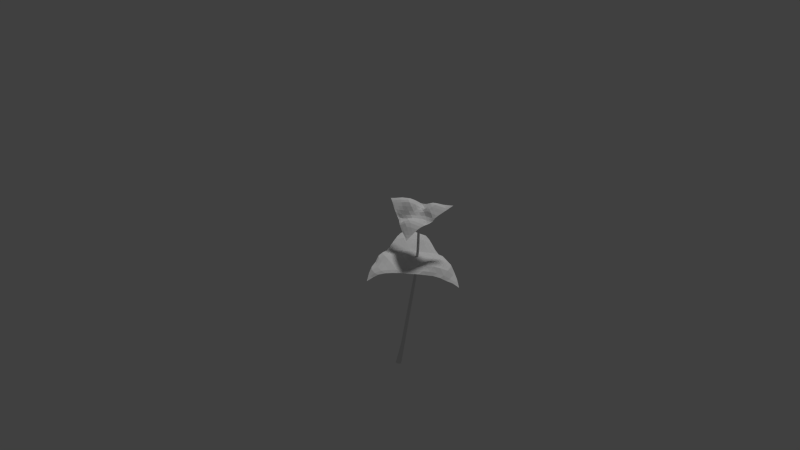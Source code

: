 # Source: vineta_plant.blend  (saved by Blender 2.76.0; exported with 4.5.12 LTS)
import bpy
from mathutils import Matrix  # noqa: F401  (used for matrix-valued properties, if any)

bpy.ops.wm.read_factory_settings(use_empty=True)
scene = bpy.context.scene
scene.name = 'Scene'

# ---- collections
col_collection_1 = bpy.data.collections.new('Collection 1'); scene.collection.children.link(col_collection_1)

# ---- materials (node trees are filled in below, after node groups)
mat_trillium_ovatum = bpy.data.materials.new('trillium_ovatum')
mat_trillium_ovatum.alpha_threshold = 0.0
mat_trillium_ovatum.roughness = 0.5

# ---- material node trees

# ---- world
world_world = bpy.data.worlds.new('World'); scene.world = world_world
world_world.color = (0.05088, 0.05088, 0.05088)
world_world.use_sun_shadow = False
world_world.sun_shadow_jitter_overblur = 0.0
world_world.cycles.sampling_method = 'MANUAL'
world_world.cycles.sample_map_resolution = 256

# ---- cameras
cam_camera = bpy.data.cameras.new('Camera')
cam_camera.clip_end = 100.0
cam_camera.lens = 35.0
cam_camera.sensor_width = 32.0
cam_camera.sensor_height = 18.0
cam_camera.ortho_scale = 19.4
cam_camera.display_size = 2.0
cam_camera.dof.focus_distance = 0.0

# ---- lights
light_hemi = bpy.data.lights.new('Hemi', 'SUN')
light_hemi.transmission_factor = 0.0
light_hemi.angle = 0.1993
light_hemi.energy = 1.0
light_hemi.shadow_buffer_clip_start = 0.5
light_hemi.shadow_soft_size = 0.1
light_hemi.shadow_cascade_max_distance = 1000.0
light_hemi.cycles.use_multiple_importance_sampling = False

# ---- meshes
me_tallo = bpy.data.meshes.new('tallo')
me_tallo.from_pydata([(0.08712, 1.097, 2.37), (0.6386, 1.735, 8.449), (0.5782, 0.965, 2.37), (1.098, 1.614, 8.456), (0.9377, 0.6055, 2.37), (1.436, 1.279, 8.46), (1.069, 0.1144, 2.37), (1.561, 0.8202, 8.459), (0.9377, -0.3766, 2.37), (1.441, 0.3601, 8.455), (0.5782, -0.7361, 2.37), (1.106, 0.02222, 8.448), (0.08712, -0.8677, 2.37), (0.6481, -0.1029, 8.44), (-0.4039, -0.7361, 2.37), (0.1884, 0.0183, 8.434), (-0.7634, -0.3766, 2.37), (-0.1494, 0.3533, 8.43), (-0.895, 0.1144, 2.37), (-0.2747, 0.8123, 8.43), (-0.7634, 0.6055, 2.37), (-0.1541, 1.272, 8.434), (-0.4039, 0.965, 2.37), (0.1802, 1.61, 8.441), (1.148, 2.122, 16.42), (1.572, 2.026, 16.48), (1.893, 1.729, 16.52), (2.026, 1.311, 16.52), (1.935, 0.8833, 16.48), (1.645, 0.5611, 16.42), (1.233, 0.4305, 16.35), (0.8092, 0.5265, 16.29), (0.488, 0.8233, 16.25), (0.355, 1.241, 16.26), (0.4458, 1.669, 16.29), (0.7362, 1.991, 16.35), (1.092, 1.76, 23.29), (1.455, 1.685, 23.38), (1.738, 1.434, 23.42), (1.863, 1.074, 23.42), (1.799, 0.7027, 23.37), (1.561, 0.4185, 23.28), (1.214, 0.2978, 23.19), (0.8501, 0.373, 23.1), (0.5678, 0.6239, 23.06), (0.4421, 0.9833, 23.06), (0.5069, 1.355, 23.11), (0.7448, 1.639, 23.19), (-0.2496, 1.007, 29.42), (0.08607, 0.943, 29.53), (0.3541, 0.7122, 29.59), (0.4827, 0.3766, 29.59), (0.4374, 0.02613, 29.53), (0.2303, -0.2453, 29.42), (-0.08315, -0.365, 29.29), (-0.4189, -0.3008, 29.18), (-0.6869, -0.07002, 29.12), (-0.8155, 0.2656, 29.12), (-0.7702, 0.616, 29.18), (-0.5631, 0.8875, 29.29), (-2.538, -0.537, 35.09), (-2.228, -0.6037, 35.15), (-1.988, -0.8198, 35.18), (-1.884, -1.127, 35.18), (-1.943, -1.444, 35.15), (-2.15, -1.685, 35.08), (-2.449, -1.785, 35.01), (-2.76, -1.719, 34.95), (-2.999, -1.503, 34.91), (-3.103, -1.195, 34.92), (-3.044, -0.8784, 34.95), (-2.837, -0.6375, 35.02), (-5.833, -3.505, 39.36), (-5.582, -3.658, 39.41), (-5.424, -3.916, 39.41), (-5.401, -4.21, 39.35), (-5.519, -4.462, 39.25), (-5.747, -4.603, 39.14), (-6.022, -4.596, 39.05), (-6.273, -4.443, 38.99), (-6.431, -4.185, 38.99), (-6.454, -3.891, 39.05), (-6.336, -3.64, 39.15), (-6.109, -3.499, 39.26), (-0.8434, 1.167, -2.931), (-0.09931, 0.9676, -2.931), (0.4454, 0.4229, -2.931), (0.6447, -0.3212, -2.931), (0.4454, -1.065, -2.931), (-0.09931, -1.61, -2.931), (-0.8434, -1.809, -2.931), (-1.587, -1.61, -2.931), (-2.132, -1.065, -2.931), (-2.331, -0.3212, -2.931), (-2.132, 0.4229, -2.931), (-1.587, 0.9676, -2.931)], [], [(0, 1, 3, 2), (2, 3, 5, 4), (4, 5, 7, 6), (6, 7, 9, 8), (8, 9, 11, 10), (10, 11, 13, 12), (12, 13, 15, 14), (14, 15, 17, 16), (16, 17, 19, 18), (18, 19, 21, 20), (17, 15, 31, 32), (22, 23, 1, 0), (20, 21, 23, 22), (20, 22, 95, 94), (33, 32, 44, 45), (21, 19, 33, 34), (7, 5, 26, 27), (1, 23, 35, 24), (11, 9, 28, 29), (15, 13, 30, 31), (19, 17, 32, 33), (5, 3, 25, 26), (23, 21, 34, 35), (9, 7, 27, 28), (3, 1, 24, 25), (13, 11, 29, 30), (42, 41, 53, 54), (28, 27, 39, 40), (34, 33, 45, 46), (29, 28, 40, 41), (35, 34, 46, 47), (30, 29, 41, 42), (25, 24, 36, 37), (24, 35, 47, 36), (31, 30, 42, 43), (26, 25, 37, 38), (32, 31, 43, 44), (27, 26, 38, 39), (57, 56, 68, 69), (37, 36, 48, 49), (36, 47, 59, 48), (43, 42, 54, 55), (38, 37, 49, 50), (44, 43, 55, 56), (39, 38, 50, 51), (45, 44, 56, 57), (40, 39, 51, 52), (46, 45, 57, 58), (41, 40, 52, 53), (47, 46, 58, 59), (71, 70, 82, 83), (52, 51, 63, 64), (58, 57, 69, 70), (53, 52, 64, 65), (59, 58, 70, 71), (54, 53, 65, 66), (49, 48, 60, 61), (48, 59, 71, 60), (55, 54, 66, 67), (50, 49, 61, 62), (56, 55, 67, 68), (51, 50, 62, 63), (73, 72, 83, 82, 81, 80, 79, 78, 77, 76, 75, 74), (66, 65, 77, 78), (61, 60, 72, 73), (60, 71, 83, 72), (67, 66, 78, 79), (62, 61, 73, 74), (68, 67, 79, 80), (63, 62, 74, 75), (69, 68, 80, 81), (64, 63, 75, 76), (70, 69, 81, 82), (65, 64, 76, 77), (84, 85, 86, 87, 88, 89, 90, 91, 92, 93, 94, 95), (6, 8, 88, 87), (0, 2, 85, 84), (10, 12, 90, 89), (14, 16, 92, 91), (18, 20, 94, 93), (4, 6, 87, 86), (22, 0, 84, 95), (8, 10, 89, 88), (12, 14, 91, 90), (16, 18, 93, 92), (2, 4, 86, 85)])
_uv = me_tallo.uv_layers.new(name='UVMap')
_uv.uv.foreach_set('vector', [0.1847, 0.1463, 0.3187, 0.1379, 0.3204, 0.1458, 0.188, 0.1561, 0.188, 0.1561, 0.3204, 0.1458, 0.3207, 0.1539, 0.189, 0.166, 0.1852, 0.04736, 0.3208, 0.05737, 0.3193, 0.0657, 0.1833, 0.05722, 0.1833, 0.05722, 0.3193, 0.0657, 0.3168, 0.07396, 0.1803, 0.06695, 0.1803, 0.06695, 0.3168, 0.07396, 0.3139, 0.08217, 0.1768, 0.07664, 0.1768, 0.07664, 0.3139, 0.08217, 0.3112, 0.09032, 0.1734, 0.08638, 0.1734, 0.08638, 0.3112, 0.09032, 0.3093, 0.09843, 0.1711, 0.09623, 0.1711, 0.09623, 0.3093, 0.09843, 0.3091, 0.1065, 0.1711, 0.1063, 0.1711, 0.1063, 0.3091, 0.1065, 0.3107, 0.1144, 0.1728, 0.1164, 0.1728, 0.1164, 0.3107, 0.1144, 0.3132, 0.1222, 0.1763, 0.1264, 0.3091, 0.1065, 0.3093, 0.09843, 0.45, 0.09382, 0.4478, 0.1011, 0.1806, 0.1364, 0.3161, 0.13, 0.3187, 0.1379, 0.1847, 0.1463, 0.1763, 0.1264, 0.3132, 0.1222, 0.3161, 0.13, 0.1806, 0.1364, 0.1763, 0.1264, 0.1806, 0.1364, 0.03708, 0.1384, 0.03284, 0.1299, 0.4479, 0.1085, 0.4478, 0.1011, 0.5794, 0.09871, 0.5784, 0.1068, 0.3132, 0.1222, 0.3107, 0.1144, 0.4479, 0.1085, 0.4499, 0.1157, 0.3193, 0.0657, 0.3208, 0.05737, 0.4631, 0.05632, 0.4628, 0.06397, 0.3187, 0.1379, 0.3161, 0.13, 0.4529, 0.1228, 0.4561, 0.13, 0.3139, 0.08217, 0.3168, 0.07396, 0.4605, 0.07153, 0.4573, 0.07903, 0.3093, 0.09843, 0.3112, 0.09032, 0.4535, 0.08646, 0.45, 0.09382, 0.3107, 0.1144, 0.3091, 0.1065, 0.4478, 0.1011, 0.4479, 0.1085, 0.3207, 0.1539, 0.3204, 0.1458, 0.4588, 0.1373, 0.4602, 0.1448, 0.3161, 0.13, 0.3132, 0.1222, 0.4499, 0.1157, 0.4529, 0.1228, 0.3168, 0.07396, 0.3193, 0.0657, 0.4628, 0.06397, 0.4605, 0.07153, 0.3204, 0.1458, 0.3187, 0.1379, 0.4561, 0.13, 0.4588, 0.1373, 0.3112, 0.09032, 0.3139, 0.08217, 0.4573, 0.07903, 0.4535, 0.08646, 0.585, 0.08276, 0.5879, 0.0749, 0.7167, 0.07229, 0.7165, 0.08084, 0.4605, 0.07153, 0.4628, 0.06397, 0.5915, 0.05925, 0.5901, 0.06706, 0.4499, 0.1157, 0.4479, 0.1085, 0.5784, 0.1068, 0.5796, 0.115, 0.4573, 0.07903, 0.4605, 0.07153, 0.5901, 0.06706, 0.5879, 0.0749, 0.4529, 0.1228, 0.4499, 0.1157, 0.5796, 0.115, 0.5818, 0.123, 0.4535, 0.08646, 0.4573, 0.07903, 0.5879, 0.0749, 0.585, 0.08276, 0.4588, 0.1373, 0.4561, 0.13, 0.5844, 0.131, 0.5868, 0.139, 0.4561, 0.13, 0.4529, 0.1228, 0.5818, 0.123, 0.5844, 0.131, 0.45, 0.09382, 0.4535, 0.08646, 0.585, 0.08276, 0.5819, 0.09065, 0.4602, 0.1448, 0.4588, 0.1373, 0.5868, 0.139, 0.5884, 0.147, 0.4478, 0.1011, 0.45, 0.09382, 0.5819, 0.09065, 0.5794, 0.09871, 0.4628, 0.06397, 0.4631, 0.05632, 0.5907, 0.05137, 0.5915, 0.05925, 0.7124, 0.1075, 0.7139, 0.09852, 0.8556, 0.09825, 0.8507, 0.1075, 0.5868, 0.139, 0.5844, 0.131, 0.7124, 0.1334, 0.7132, 0.1418, 0.5844, 0.131, 0.5818, 0.123, 0.7117, 0.1249, 0.7124, 0.1334, 0.5819, 0.09065, 0.585, 0.08276, 0.7165, 0.08084, 0.7155, 0.08959, 0.5884, 0.147, 0.5868, 0.139, 0.7132, 0.1418, 0.7148, 0.1502, 0.5794, 0.09871, 0.5819, 0.09065, 0.7155, 0.08959, 0.7139, 0.09852, 0.5915, 0.05925, 0.5907, 0.05137, 0.7155, 0.04754, 0.7165, 0.0557, 0.5784, 0.1068, 0.5794, 0.09871, 0.7139, 0.09852, 0.7124, 0.1075, 0.5901, 0.06706, 0.5915, 0.05925, 0.7165, 0.0557, 0.7166, 0.06392, 0.5796, 0.115, 0.5784, 0.1068, 0.7124, 0.1075, 0.7116, 0.1163, 0.5879, 0.0749, 0.5901, 0.06706, 0.7166, 0.06392, 0.7167, 0.07229, 0.5818, 0.123, 0.5796, 0.115, 0.7116, 0.1163, 0.7117, 0.1249, 0.835, 0.1259, 0.8426, 0.1167, 0.9507, 0.1127, 0.9495, 0.1213, 0.7166, 0.06392, 0.7165, 0.0557, 0.83, 0.05211, 0.8356, 0.06128, 0.7116, 0.1163, 0.7124, 0.1075, 0.8507, 0.1075, 0.8426, 0.1167, 0.7167, 0.07229, 0.7166, 0.06392, 0.8356, 0.06128, 0.8431, 0.07048, 0.7117, 0.1249, 0.7116, 0.1163, 0.8426, 0.1167, 0.835, 0.1259, 0.7165, 0.08084, 0.7167, 0.07229, 0.8431, 0.07048, 0.85, 0.07964, 0.7132, 0.1418, 0.7124, 0.1334, 0.8309, 0.1351, 0.8297, 0.1442, 0.7124, 0.1334, 0.7117, 0.1249, 0.835, 0.1259, 0.8309, 0.1351, 0.7155, 0.08959, 0.7165, 0.08084, 0.85, 0.07964, 0.8545, 0.08885, 0.7148, 0.1502, 0.7132, 0.1418, 0.8297, 0.1442, 0.8322, 0.1534, 0.7139, 0.09852, 0.7155, 0.08959, 0.8545, 0.08885, 0.8556, 0.09825, 0.7165, 0.0557, 0.7155, 0.04754, 0.828, 0.04307, 0.83, 0.05211, 0.887, 0.1404, 0.9094, 0.1293, 0.9224, 0.1099, 0.9226, 0.08765, 0.91, 0.06834, 0.8878, 0.05719, 0.8621, 0.05719, 0.8397, 0.06833, 0.8267, 0.08764, 0.8265, 0.1099, 0.8392, 0.1293, 0.8613, 0.1404, 0.85, 0.07964, 0.8431, 0.07048, 0.9498, 0.07511, 0.9528, 0.08299, 0.8297, 0.1442, 0.8309, 0.1351, 0.9494, 0.1308, 0.9503, 0.1408, 0.8309, 0.1351, 0.835, 0.1259, 0.9495, 0.1213, 0.9494, 0.1308, 0.8545, 0.08885, 0.85, 0.07964, 0.9528, 0.08299, 0.9537, 0.09051, 0.8322, 0.1534, 0.8297, 0.1442, 0.9503, 0.1408, 0.9544, 0.1509, 0.8556, 0.09825, 0.8545, 0.08885, 0.9537, 0.09051, 0.9541, 0.0978, 0.83, 0.05211, 0.828, 0.04307, 0.9402, 0.04756, 0.9418, 0.05722, 0.8507, 0.1075, 0.8556, 0.09825, 0.9541, 0.0978, 0.9524, 0.105, 0.8356, 0.06128, 0.83, 0.05211, 0.9418, 0.05722, 0.9456, 0.06651, 0.8426, 0.1167, 0.8507, 0.1075, 0.9524, 0.105, 0.9507, 0.1127, 0.8431, 0.07048, 0.8356, 0.06128, 0.9456, 0.06651, 0.9498, 0.07511, 0.1328, 0.07152, 0.1471, 0.09635, 0.1471, 0.125, 0.1328, 0.1498, 0.108, 0.1642, 0.07932, 0.1642, 0.05449, 0.1498, 0.04016, 0.125, 0.04016, 0.09635, 0.05449, 0.07152, 0.07932, 0.05719, 0.108, 0.05719, 0.1833, 0.05722, 0.1803, 0.06695, 0.0392, 0.07754, 0.04225, 0.06865, 0.1847, 0.1463, 0.188, 0.1561, 0.04542, 0.1556, 0.04157, 0.1469, 0.1768, 0.07664, 0.1734, 0.08638, 0.03196, 0.09502, 0.03555, 0.08632, 0.1711, 0.09623, 0.1711, 0.1063, 0.02821, 0.1126, 0.02929, 0.1038, 0.1728, 0.1164, 0.1763, 0.1264, 0.03284, 0.1299, 0.02969, 0.1213, 0.1852, 0.04736, 0.1833, 0.05722, 0.04225, 0.06865, 0.04384, 0.05967, 0.1806, 0.1364, 0.1847, 0.1463, 0.04157, 0.1469, 0.03708, 0.1384, 0.1803, 0.06695, 0.1768, 0.07664, 0.03555, 0.08632, 0.0392, 0.07754, 0.1734, 0.08638, 0.1711, 0.09623, 0.02929, 0.1038, 0.03196, 0.09502, 0.1711, 0.1063, 0.1728, 0.1164, 0.02969, 0.1213, 0.02821, 0.1126, 0.188, 0.1561, 0.189, 0.166, 0.04791, 0.1644, 0.04542, 0.1556])
me_tallo.materials.append(mat_trillium_ovatum)
me_tallo.use_remesh_preserve_volume = False
me_tallo.use_remesh_preserve_attributes = False
me_tallo.use_mirror_vertex_groups = False
me_tallo.update()
me_flor = bpy.data.meshes.new('flor')
me_flor.from_pydata([(1.173, 4.28, -0.1962), (-5.36, -1.924, -0.1763), (3.04, -2.545, -0.241), (-1.126, -2.222, -0.3954), (-1.997, 1.043, -0.2844), (2.098, 0.7584, -0.239), (1.302, -2.476, 0.01986), (-0.1301, 2.77, 0.101), (1.564, 2.696, -0.1163), (-3.523, -2.017, 0.1327), (-3.902, -0.6194, 0.2408), (2.626, -1.143, 0.06739), (0.5739, -0.7035, 0.217), (-0.01666, 1.29, 0.3205), (-1.75, -0.6676, 0.4991), (2.428, -2.485, -0.1669), (0.7291, 3.738, -0.1464), (1.294, 3.696, -0.1907), (-4.702, -1.931, -0.05746), (-4.829, -1.469, -0.05105), (2.852, -2.04, -0.1356), (-0.3032, -1.707, -0.1917), (-1.088, 1.169, -0.3721), (-2.029, 0.3311, 0.477), (0.1121, -2.389, -0.07497), (-1.065, 1.904, -0.1195), (1.828, 1.701, -0.1006), (-2.304, -2.156, 0.1202), (-2.927, 0.1705, 0.3625), (2.371, -0.1768, 0.08353), (1.526, 0.1833, 0.0147), (1.24, 1.126, -0.1064), (-1.482, -1.632, -0.07773), (1.005, 1.945, 0.254), (0.7691, 2.907, 0.1791), (-0.1431, 1.979, 0.4409), (2.063, -1.86, 0.1439), (1.779, -0.8031, 0.3706), (0.8696, -1.737, 0.4417), (-0.5962, -0.6852, -0.04982), (0.2815, 0.338, -0.1171), (-0.8862, 0.3275, 0.08665), (-2.672, -1.543, 0.3448), (-2.946, -0.564, 0.5554), (-3.904, -1.375, 0.2829), (2.871, -2.515, -0.2264), (1.055, 4.13, -0.1789), (1.199, 4.116, -0.1959), (-5.177, -1.918, -0.1419), (-5.208, -1.803, -0.142), (2.98, -2.408, -0.2113), (-0.7472, -2.064, -0.3003), (-1.612, 1.152, -0.3817), (-2.086, 0.7334, 0.0244), (-0.5021, -2.315, -0.258), (-1.532, 1.477, -0.3252), (1.96, 1.228, -0.2906), (-1.707, -2.203, -0.1434), (-2.465, 0.6126, 0.1304), (2.238, 0.2846, -0.06012), (1.936, 0.4896, -0.2768), (1.795, 0.9604, -0.2822), (-1.35, -2.006, -0.3517), (0.5261, 1.558, 0.4149), (0.2487, 2.89, 0.1948), (-0.204, 2.419, 0.2999), (1.658, -2.281, 0.1091), (1.165, -0.6921, 0.3847), (0.7063, -1.195, 0.4942), (-1.158, -0.7052, 0.2153), (0.1124, 0.8615, 0.09179), (-0.4382, 0.7919, -0.08312), (-3.14, -1.867, 0.2438), (-3.499, -0.5401, 0.388), (-3.987, -0.9351, 0.271), (1.88, -2.493, -0.05483), (0.3116, 3.25, -0.06181), (1.43, 3.199, -0.1597), (-4.12, -1.97, 0.03556), (-4.376, -1.04, 0.09007), (2.735, -1.596, -0.04279), (0.1195, -1.204, 0.1625), (-0.5248, 1.164, -0.07276), (-1.906, -0.1412, 0.7018), (0.7074, -2.43, 0.03782), (-0.5941, 2.327, 0.1237), (1.699, 2.184, -0.08408), (-2.904, -2.104, 0.1535), (-3.407, -0.2377, 0.3248), (2.504, -0.6618, 0.1284), (1.043, -0.214, 0.09346), (0.5841, 1.274, 0.2906), (-1.601, -1.18, 0.2049), (1.399, 2.357, 0.02606), (1.27, 2.863, -0.001773), (-0.05708, 1.565, 0.3956), (2.449, -1.45, 0.1029), (2.332, -0.9753, 0.209), (1.062, -2.236, 0.1755), (-0.014, -0.6978, -0.09653), (0.4319, -0.178, -0.1072), (-1.319, -0.1697, 0.4766), (-2.21, -1.112, 0.4342), (-2.368, -0.583, 0.6672), (-3.752, -1.792, 0.1891), (1.141, 3.356, -0.09607), (1.041, 3.827, -0.1589), (0.681, 3.375, -0.06445), (2.201, -0.4632, 0.2121), (2.071, 0.02571, 0.1012), (1.654, -0.3083, 0.2522), (0.8983, 0.3011, -0.1479), (1.382, 0.6672, -0.2297), (0.7451, 0.7958, -0.09836), (-2.489, -0.1136, 0.6855), (-2.548, 0.2925, 0.4037), (-3.008, -0.1526, 0.4677), (1.66, 1.417, -0.06686), (1.532, 1.867, 0.04692), (1.12, 1.527, 0.2273), (0.4218, 1.971, 0.4733), (0.8804, 2.429, 0.2569), (0.3132, 2.447, 0.4376), (-0.6011, 1.54, 0.02526), (-0.6697, 1.979, 0.1305), (-1.142, 1.567, -0.2586), (2.712, -2.309, -0.1643), (2.565, -1.901, -0.03858), (2.219, -2.281, -0.04033), (1.466, -1.761, 0.3686), (1.918, -1.323, 0.3338), (1.297, -1.166, 0.4888), (0.4689, -2.2, 0.1543), (0.2788, -1.732, 0.2926), (-0.123, -2.163, -0.0789), (-0.9129, -1.628, -0.3257), (-0.4525, -1.197, -0.221), (-1.027, -1.187, -0.09341), (-0.7361, -0.1873, 0.1047), (-0.1573, -0.1825, -0.1171), (-0.3118, 0.3375, -0.06038), (-1.467, 0.3421, 0.4214), (-1.007, 0.783, -0.1362), (-1.562, 0.7621, -0.1021), (-1.916, -2.015, 0.01519), (-2.061, -1.616, 0.2187), (-2.514, -1.965, 0.1989), (-3.297, -1.445, 0.3763), (-2.825, -1.033, 0.5025), (-3.438, -0.9505, 0.4736), (-4.342, -1.752, 0.05973), (-4.448, -1.369, 0.07722), (-4.879, -1.743, -0.06539)], [], [(0, 46, 47), (5, 60, 59), (5, 61, 60), (4, 58, 53), (8, 93, 86), (8, 94, 93), (7, 85, 65), (11, 96, 80), (11, 97, 96), (12, 81, 68), (12, 99, 81), (12, 100, 99), (13, 82, 71), (14, 102, 92), (14, 103, 102), (10, 79, 74), (17, 105, 77), (17, 106, 105), (16, 76, 107), (29, 108, 89), (29, 109, 108), (30, 90, 110), (30, 111, 90), (30, 112, 111), (31, 91, 113), (23, 114, 83), (23, 115, 114), (28, 88, 116), (26, 117, 56), (26, 118, 117), (33, 63, 119), (33, 120, 63), (33, 121, 120), (34, 64, 122), (35, 123, 95), (35, 124, 123), (25, 55, 125), (20, 126, 50), (20, 127, 126), (36, 66, 128), (36, 129, 66), (36, 130, 129), (37, 67, 131), (38, 132, 98), (38, 133, 132), (21, 51, 134), (21, 135, 51), (21, 136, 135), (39, 69, 137), (39, 138, 69), (39, 139, 138), (40, 70, 140), (41, 141, 101), (41, 142, 141), (22, 52, 143), (32, 144, 62), (32, 145, 144), (42, 72, 146), (42, 147, 72), (42, 148, 147), (43, 73, 149), (44, 150, 104), (44, 151, 150), (19, 49, 152), (47, 106, 17), (47, 46, 106), (46, 16, 106), (59, 109, 29), (59, 60, 109), (60, 30, 109), (60, 112, 30), (60, 61, 112), (61, 31, 112), (53, 115, 23), (53, 58, 115), (58, 28, 115), (86, 118, 26), (86, 93, 118), (93, 33, 118), (93, 121, 33), (93, 94, 121), (94, 34, 121), (65, 124, 35), (65, 85, 124), (85, 25, 124), (80, 127, 20), (80, 96, 127), (96, 36, 127), (96, 130, 36), (96, 97, 130), (97, 37, 130), (68, 133, 38), (68, 81, 133), (81, 21, 133), (81, 136, 21), (81, 99, 136), (99, 39, 136), (99, 139, 39), (99, 100, 139), (100, 40, 139), (71, 142, 41), (71, 82, 142), (82, 22, 142), (92, 145, 32), (92, 102, 145), (102, 42, 145), (102, 148, 42), (102, 103, 148), (103, 43, 148), (74, 151, 44), (74, 79, 151), (79, 19, 151), (77, 94, 8), (77, 105, 94), (105, 34, 94), (105, 107, 34), (105, 106, 107), (106, 16, 107), (107, 64, 34), (107, 76, 64), (76, 7, 64), (89, 97, 11), (89, 108, 97), (108, 37, 97), (108, 110, 37), (108, 109, 110), (109, 30, 110), (110, 67, 37), (110, 90, 67), (90, 12, 67), (90, 100, 12), (90, 111, 100), (111, 40, 100), (111, 113, 40), (111, 112, 113), (112, 31, 113), (113, 70, 40), (113, 91, 70), (91, 13, 70), (83, 103, 14), (83, 114, 103), (114, 43, 103), (114, 116, 43), (114, 115, 116), (115, 28, 116), (116, 73, 43), (116, 88, 73), (88, 10, 73), (56, 61, 5), (56, 117, 61), (117, 31, 61), (117, 119, 31), (117, 118, 119), (118, 33, 119), (119, 91, 31), (119, 63, 91), (63, 13, 91), (63, 95, 13), (63, 120, 95), (120, 35, 95), (120, 122, 35), (120, 121, 122), (121, 34, 122), (122, 65, 35), (122, 64, 65), (64, 7, 65), (95, 82, 13), (95, 123, 82), (123, 22, 82), (123, 125, 22), (123, 124, 125), (124, 25, 125), (125, 52, 22), (125, 55, 52), (55, 4, 52), (50, 45, 2), (50, 126, 45), (126, 15, 45), (126, 128, 15), (126, 127, 128), (127, 36, 128), (128, 75, 15), (128, 66, 75), (66, 6, 75), (66, 98, 6), (66, 129, 98), (129, 38, 98), (129, 131, 38), (129, 130, 131), (130, 37, 131), (131, 68, 38), (131, 67, 68), (67, 12, 68), (98, 84, 6), (98, 132, 84), (132, 24, 84), (132, 134, 24), (132, 133, 134), (133, 21, 134), (134, 54, 24), (134, 51, 54), (51, 3, 54), (51, 62, 3), (51, 135, 62), (135, 32, 62), (135, 137, 32), (135, 136, 137), (136, 39, 137), (137, 92, 32), (137, 69, 92), (69, 14, 92), (69, 101, 14), (69, 138, 101), (138, 41, 101), (138, 140, 41), (138, 139, 140), (139, 40, 140), (140, 71, 41), (140, 70, 71), (70, 13, 71), (101, 83, 14), (101, 141, 83), (141, 23, 83), (141, 143, 23), (141, 142, 143), (142, 22, 143), (143, 53, 23), (143, 52, 53), (52, 4, 53), (62, 57, 3), (62, 144, 57), (144, 27, 57), (144, 146, 27), (144, 145, 146), (145, 42, 146), (146, 87, 27), (146, 72, 87), (72, 9, 87), (72, 104, 9), (72, 147, 104), (147, 44, 104), (147, 149, 44), (147, 148, 149), (148, 43, 149), (149, 74, 44), (149, 73, 74), (73, 10, 74), (104, 78, 9), (104, 150, 78), (150, 18, 78), (150, 152, 18), (150, 151, 152), (151, 19, 152), (152, 48, 18), (152, 49, 48), (49, 1, 48)])
_uv = me_flor.uv_layers.new(name='UVMap')
_uv.uv.foreach_set('vector', [0.8554, 0.8683, 0.8415, 0.8543, 0.8569, 0.8525, 0.9239, 0.521, 0.9049, 0.4957, 0.9352, 0.4754, 0.9239, 0.521, 0.8935, 0.5404, 0.9049, 0.4957, 0.5198, 0.579, 0.4717, 0.5379, 0.5117, 0.546, 0.8857, 0.7146, 0.8654, 0.6796, 0.896, 0.6635, 0.8857, 0.7146, 0.8541, 0.7303, 0.8654, 0.6796, 0.7083, 0.7384, 0.662, 0.697, 0.7008, 0.7028, 0.9626, 0.3331, 0.9419, 0.3022, 0.9735, 0.2825, 0.9626, 0.3331, 0.9308, 0.3524, 0.9419, 0.3022, 0.7652, 0.3786, 0.719, 0.3341, 0.7749, 0.3273, 0.7652, 0.3786, 0.7093, 0.3829, 0.719, 0.3341, 0.7652, 0.3786, 0.7564, 0.4275, 0.7093, 0.3829, 0.7266, 0.5641, 0.67, 0.5709, 0.6796, 0.5254, 0.5364, 0.4054, 0.4884, 0.3666, 0.5457, 0.3579, 0.5364, 0.4054, 0.4788, 0.4131, 0.4884, 0.3666, 0.3295, 0.4202, 0.2809, 0.3807, 0.3227, 0.3877, 0.8639, 0.8113, 0.844, 0.7789, 0.8747, 0.7636, 0.8639, 0.8113, 0.8372, 0.8247, 0.844, 0.7789, 0.8026, 0.8189, 0.7551, 0.7791, 0.7945, 0.7851, 0.9442, 0.4302, 0.9222, 0.4023, 0.9524, 0.3829, 0.9442, 0.4302, 0.9143, 0.4509, 0.9222, 0.4023, 0.8619, 0.4652, 0.8138, 0.4246, 0.8711, 0.4161, 0.8619, 0.4652, 0.8048, 0.4728, 0.8138, 0.4246, 0.8619, 0.4652, 0.8517, 0.5107, 0.8048, 0.4728, 0.8415, 0.5538, 0.7842, 0.5601, 0.794, 0.5179, 0.5179, 0.5004, 0.4684, 0.4591, 0.5277, 0.4531, 0.5179, 0.5004, 0.4625, 0.5035, 0.4684, 0.4591, 0.424, 0.4966, 0.3781, 0.4585, 0.4166, 0.4638, 0.905, 0.6141, 0.8834, 0.5845, 0.914, 0.566, 0.905, 0.6141, 0.8748, 0.6303, 0.8834, 0.5845, 0.8217, 0.6393, 0.7739, 0.6007, 0.8314, 0.5946, 0.8217, 0.6393, 0.7639, 0.6459, 0.7739, 0.6007, 0.8217, 0.6393, 0.8114, 0.6883, 0.7639, 0.6459, 0.8012, 0.7384, 0.7476, 0.7444, 0.7542, 0.6963, 0.7073, 0.6554, 0.6608, 0.6172, 0.7167, 0.6074, 0.7073, 0.6554, 0.6547, 0.6626, 0.6608, 0.6172, 0.6156, 0.6577, 0.5669, 0.6185, 0.6074, 0.6246, 0.984, 0.2327, 0.9666, 0.2047, 0.9947, 0.1922, 0.984, 0.2327, 0.954, 0.2507, 0.9666, 0.2047, 0.8998, 0.2628, 0.8552, 0.2257, 0.9136, 0.2145, 0.8998, 0.2628, 0.842, 0.2714, 0.8552, 0.2257, 0.8998, 0.2628, 0.8888, 0.3132, 0.842, 0.2714, 0.8793, 0.3646, 0.8226, 0.3728, 0.8312, 0.3201, 0.7849, 0.2793, 0.7418, 0.2448, 0.7976, 0.2362, 0.7849, 0.2793, 0.7298, 0.2869, 0.7418, 0.2448, 0.6727, 0.2934, 0.6263, 0.2558, 0.6848, 0.2502, 0.6727, 0.2934, 0.6147, 0.2999, 0.6263, 0.2558, 0.6727, 0.2934, 0.6623, 0.3414, 0.6147, 0.2999, 0.6522, 0.3896, 0.5945, 0.3974, 0.6045, 0.3489, 0.6522, 0.3896, 0.6423, 0.4375, 0.5945, 0.3974, 0.6522, 0.3896, 0.6997, 0.4311, 0.6423, 0.4375, 0.7472, 0.475, 0.7367, 0.5209, 0.6897, 0.4789, 0.6325, 0.4855, 0.5757, 0.4934, 0.5852, 0.4458, 0.6325, 0.4855, 0.6229, 0.5328, 0.5757, 0.4934, 0.6134, 0.5795, 0.5588, 0.5858, 0.5658, 0.5409, 0.5562, 0.3096, 0.5096, 0.2755, 0.569, 0.2641, 0.5562, 0.3096, 0.4977, 0.3198, 0.5096, 0.2755, 0.4419, 0.3284, 0.3974, 0.2932, 0.4529, 0.2856, 0.4419, 0.3284, 0.3868, 0.3366, 0.3974, 0.2932, 0.4419, 0.3284, 0.4326, 0.3747, 0.3868, 0.3366, 0.423, 0.4209, 0.3705, 0.4264, 0.3774, 0.3827, 0.3308, 0.3437, 0.2826, 0.3067, 0.3406, 0.2998, 0.3308, 0.3437, 0.274, 0.3478, 0.2826, 0.3067, 0.2329, 0.3403, 0.1916, 0.3069, 0.2272, 0.3113, 0.8569, 0.8525, 0.8372, 0.8247, 0.8639, 0.8113, 0.8569, 0.8525, 0.8415, 0.8543, 0.8372, 0.8247, 0.8415, 0.8543, 0.8026, 0.8189, 0.8372, 0.8247, 0.9352, 0.4754, 0.9143, 0.4509, 0.9442, 0.4302, 0.9352, 0.4754, 0.9049, 0.4957, 0.9143, 0.4509, 0.9049, 0.4957, 0.8619, 0.4652, 0.9143, 0.4509, 0.9049, 0.4957, 0.8517, 0.5107, 0.8619, 0.4652, 0.9049, 0.4957, 0.8935, 0.5404, 0.8517, 0.5107, 0.8935, 0.5404, 0.8415, 0.5538, 0.8517, 0.5107, 0.5117, 0.546, 0.4625, 0.5035, 0.5179, 0.5004, 0.5117, 0.546, 0.4717, 0.5379, 0.4625, 0.5035, 0.4717, 0.5379, 0.424, 0.4966, 0.4625, 0.5035, 0.896, 0.6635, 0.8748, 0.6303, 0.905, 0.6141, 0.896, 0.6635, 0.8654, 0.6796, 0.8748, 0.6303, 0.8654, 0.6796, 0.8217, 0.6393, 0.8748, 0.6303, 0.8654, 0.6796, 0.8114, 0.6883, 0.8217, 0.6393, 0.8654, 0.6796, 0.8541, 0.7303, 0.8114, 0.6883, 0.8541, 0.7303, 0.8012, 0.7384, 0.8114, 0.6883, 0.7008, 0.7028, 0.6547, 0.6626, 0.7073, 0.6554, 0.7008, 0.7028, 0.662, 0.697, 0.6547, 0.6626, 0.662, 0.697, 0.6156, 0.6577, 0.6547, 0.6626, 0.9735, 0.2825, 0.954, 0.2507, 0.984, 0.2327, 0.9735, 0.2825, 0.9419, 0.3022, 0.954, 0.2507, 0.9419, 0.3022, 0.8998, 0.2628, 0.954, 0.2507, 0.9419, 0.3022, 0.8888, 0.3132, 0.8998, 0.2628, 0.9419, 0.3022, 0.9308, 0.3524, 0.8888, 0.3132, 0.9308, 0.3524, 0.8793, 0.3646, 0.8888, 0.3132, 0.7749, 0.3273, 0.7298, 0.2869, 0.7849, 0.2793, 0.7749, 0.3273, 0.719, 0.3341, 0.7298, 0.2869, 0.719, 0.3341, 0.6727, 0.2934, 0.7298, 0.2869, 0.719, 0.3341, 0.6623, 0.3414, 0.6727, 0.2934, 0.719, 0.3341, 0.7093, 0.3829, 0.6623, 0.3414, 0.7093, 0.3829, 0.6522, 0.3896, 0.6623, 0.3414, 0.7093, 0.3829, 0.6997, 0.4311, 0.6522, 0.3896, 0.7093, 0.3829, 0.7564, 0.4275, 0.6997, 0.4311, 0.7564, 0.4275, 0.7472, 0.475, 0.6997, 0.4311, 0.6796, 0.5254, 0.6229, 0.5328, 0.6325, 0.4855, 0.6796, 0.5254, 0.67, 0.5709, 0.6229, 0.5328, 0.67, 0.5709, 0.6134, 0.5795, 0.6229, 0.5328, 0.5457, 0.3579, 0.4977, 0.3198, 0.5562, 0.3096, 0.5457, 0.3579, 0.4884, 0.3666, 0.4977, 0.3198, 0.4884, 0.3666, 0.4419, 0.3284, 0.4977, 0.3198, 0.4884, 0.3666, 0.4326, 0.3747, 0.4419, 0.3284, 0.4884, 0.3666, 0.4788, 0.4131, 0.4326, 0.3747, 0.4788, 0.4131, 0.423, 0.4209, 0.4326, 0.3747, 0.3227, 0.3877, 0.274, 0.3478, 0.3308, 0.3437, 0.3227, 0.3877, 0.2809, 0.3807, 0.274, 0.3478, 0.2809, 0.3807, 0.2329, 0.3403, 0.274, 0.3478, 0.8747, 0.7636, 0.8541, 0.7303, 0.8857, 0.7146, 0.8747, 0.7636, 0.844, 0.7789, 0.8541, 0.7303, 0.844, 0.7789, 0.8012, 0.7384, 0.8541, 0.7303, 0.844, 0.7789, 0.7945, 0.7851, 0.8012, 0.7384, 0.844, 0.7789, 0.8372, 0.8247, 0.7945, 0.7851, 0.8372, 0.8247, 0.8026, 0.8189, 0.7945, 0.7851, 0.7945, 0.7851, 0.7476, 0.7444, 0.8012, 0.7384, 0.7945, 0.7851, 0.7551, 0.7791, 0.7476, 0.7444, 0.7551, 0.7791, 0.7083, 0.7384, 0.7476, 0.7444, 0.9524, 0.3829, 0.9308, 0.3524, 0.9626, 0.3331, 0.9524, 0.3829, 0.9222, 0.4023, 0.9308, 0.3524, 0.9222, 0.4023, 0.8793, 0.3646, 0.9308, 0.3524, 0.9222, 0.4023, 0.8711, 0.4161, 0.8793, 0.3646, 0.9222, 0.4023, 0.9143, 0.4509, 0.8711, 0.4161, 0.9143, 0.4509, 0.8619, 0.4652, 0.8711, 0.4161, 0.8711, 0.4161, 0.8226, 0.3728, 0.8793, 0.3646, 0.8711, 0.4161, 0.8138, 0.4246, 0.8226, 0.3728, 0.8138, 0.4246, 0.7652, 0.3786, 0.8226, 0.3728, 0.8138, 0.4246, 0.7564, 0.4275, 0.7652, 0.3786, 0.8138, 0.4246, 0.8048, 0.4728, 0.7564, 0.4275, 0.8048, 0.4728, 0.7472, 0.475, 0.7564, 0.4275, 0.8048, 0.4728, 0.794, 0.5179, 0.7472, 0.475, 0.8048, 0.4728, 0.8517, 0.5107, 0.794, 0.5179, 0.8517, 0.5107, 0.8415, 0.5538, 0.794, 0.5179, 0.794, 0.5179, 0.7367, 0.5209, 0.7472, 0.475, 0.794, 0.5179, 0.7842, 0.5601, 0.7367, 0.5209, 0.7842, 0.5601, 0.7266, 0.5641, 0.7367, 0.5209, 0.5277, 0.4531, 0.4788, 0.4131, 0.5364, 0.4054, 0.5277, 0.4531, 0.4684, 0.4591, 0.4788, 0.4131, 0.4684, 0.4591, 0.423, 0.4209, 0.4788, 0.4131, 0.4684, 0.4591, 0.4166, 0.4638, 0.423, 0.4209, 0.4684, 0.4591, 0.4625, 0.5035, 0.4166, 0.4638, 0.4625, 0.5035, 0.424, 0.4966, 0.4166, 0.4638, 0.4166, 0.4638, 0.3705, 0.4264, 0.423, 0.4209, 0.4166, 0.4638, 0.3781, 0.4585, 0.3705, 0.4264, 0.3781, 0.4585, 0.3295, 0.4202, 0.3705, 0.4264, 0.914, 0.566, 0.8935, 0.5404, 0.9239, 0.521, 0.914, 0.566, 0.8834, 0.5845, 0.8935, 0.5404, 0.8834, 0.5845, 0.8415, 0.5538, 0.8935, 0.5404, 0.8834, 0.5845, 0.8314, 0.5946, 0.8415, 0.5538, 0.8834, 0.5845, 0.8748, 0.6303, 0.8314, 0.5946, 0.8748, 0.6303, 0.8217, 0.6393, 0.8314, 0.5946, 0.8314, 0.5946, 0.7842, 0.5601, 0.8415, 0.5538, 0.8314, 0.5946, 0.7739, 0.6007, 0.7842, 0.5601, 0.7739, 0.6007, 0.7266, 0.5641, 0.7842, 0.5601, 0.7739, 0.6007, 0.7167, 0.6074, 0.7266, 0.5641, 0.7739, 0.6007, 0.7639, 0.6459, 0.7167, 0.6074, 0.7639, 0.6459, 0.7073, 0.6554, 0.7167, 0.6074, 0.7639, 0.6459, 0.7542, 0.6963, 0.7073, 0.6554, 0.7639, 0.6459, 0.8114, 0.6883, 0.7542, 0.6963, 0.8114, 0.6883, 0.8012, 0.7384, 0.7542, 0.6963, 0.7542, 0.6963, 0.7008, 0.7028, 0.7073, 0.6554, 0.7542, 0.6963, 0.7476, 0.7444, 0.7008, 0.7028, 0.7476, 0.7444, 0.7083, 0.7384, 0.7008, 0.7028, 0.7167, 0.6074, 0.67, 0.5709, 0.7266, 0.5641, 0.7167, 0.6074, 0.6608, 0.6172, 0.67, 0.5709, 0.6608, 0.6172, 0.6134, 0.5795, 0.67, 0.5709, 0.6608, 0.6172, 0.6074, 0.6246, 0.6134, 0.5795, 0.6608, 0.6172, 0.6547, 0.6626, 0.6074, 0.6246, 0.6547, 0.6626, 0.6156, 0.6577, 0.6074, 0.6246, 0.6074, 0.6246, 0.5588, 0.5858, 0.6134, 0.5795, 0.6074, 0.6246, 0.5669, 0.6185, 0.5588, 0.5858, 0.5669, 0.6185, 0.5198, 0.579, 0.5588, 0.5858, 0.9947, 0.1922, 0.9823, 0.1811, 0.9999, 0.1773, 0.9947, 0.1922, 0.9666, 0.2047, 0.9823, 0.1811, 0.9666, 0.2047, 0.9342, 0.1884, 0.9823, 0.1811, 0.9666, 0.2047, 0.9136, 0.2145, 0.9342, 0.1884, 0.9666, 0.2047, 0.954, 0.2507, 0.9136, 0.2145, 0.954, 0.2507, 0.8998, 0.2628, 0.9136, 0.2145, 0.9136, 0.2145, 0.8766, 0.1965, 0.9342, 0.1884, 0.9136, 0.2145, 0.8552, 0.2257, 0.8766, 0.1965, 0.8552, 0.2257, 0.8189, 0.2077, 0.8766, 0.1965, 0.8552, 0.2257, 0.7976, 0.2362, 0.8189, 0.2077, 0.8552, 0.2257, 0.842, 0.2714, 0.7976, 0.2362, 0.842, 0.2714, 0.7849, 0.2793, 0.7976, 0.2362, 0.842, 0.2714, 0.8312, 0.3201, 0.7849, 0.2793, 0.842, 0.2714, 0.8888, 0.3132, 0.8312, 0.3201, 0.8888, 0.3132, 0.8793, 0.3646, 0.8312, 0.3201, 0.8312, 0.3201, 0.7749, 0.3273, 0.7849, 0.2793, 0.8312, 0.3201, 0.8226, 0.3728, 0.7749, 0.3273, 0.8226, 0.3728, 0.7652, 0.3786, 0.7749, 0.3273, 0.7976, 0.2362, 0.7616, 0.2194, 0.8189, 0.2077, 0.7976, 0.2362, 0.7418, 0.2448, 0.7616, 0.2194, 0.7418, 0.2448, 0.705, 0.2265, 0.7616, 0.2194, 0.7418, 0.2448, 0.6848, 0.2502, 0.705, 0.2265, 0.7418, 0.2448, 0.7298, 0.2869, 0.6848, 0.2502, 0.7298, 0.2869, 0.6727, 0.2934, 0.6848, 0.2502, 0.6848, 0.2502, 0.6463, 0.2315, 0.705, 0.2265, 0.6848, 0.2502, 0.6263, 0.2558, 0.6463, 0.2315, 0.6263, 0.2558, 0.589, 0.2391, 0.6463, 0.2315, 0.6263, 0.2558, 0.569, 0.2641, 0.589, 0.2391, 0.6263, 0.2558, 0.6147, 0.2999, 0.569, 0.2641, 0.6147, 0.2999, 0.5562, 0.3096, 0.569, 0.2641, 0.6147, 0.2999, 0.6045, 0.3489, 0.5562, 0.3096, 0.6147, 0.2999, 0.6623, 0.3414, 0.6045, 0.3489, 0.6623, 0.3414, 0.6522, 0.3896, 0.6045, 0.3489, 0.6045, 0.3489, 0.5457, 0.3579, 0.5562, 0.3096, 0.6045, 0.3489, 0.5945, 0.3974, 0.5457, 0.3579, 0.5945, 0.3974, 0.5364, 0.4054, 0.5457, 0.3579, 0.5945, 0.3974, 0.5852, 0.4458, 0.5364, 0.4054, 0.5945, 0.3974, 0.6423, 0.4375, 0.5852, 0.4458, 0.6423, 0.4375, 0.6325, 0.4855, 0.5852, 0.4458, 0.6423, 0.4375, 0.6897, 0.4789, 0.6325, 0.4855, 0.6423, 0.4375, 0.6997, 0.4311, 0.6897, 0.4789, 0.6997, 0.4311, 0.7472, 0.475, 0.6897, 0.4789, 0.6897, 0.4789, 0.6796, 0.5254, 0.6325, 0.4855, 0.6897, 0.4789, 0.7367, 0.5209, 0.6796, 0.5254, 0.7367, 0.5209, 0.7266, 0.5641, 0.6796, 0.5254, 0.5852, 0.4458, 0.5277, 0.4531, 0.5364, 0.4054, 0.5852, 0.4458, 0.5757, 0.4934, 0.5277, 0.4531, 0.5757, 0.4934, 0.5179, 0.5004, 0.5277, 0.4531, 0.5757, 0.4934, 0.5658, 0.5409, 0.5179, 0.5004, 0.5757, 0.4934, 0.6229, 0.5328, 0.5658, 0.5409, 0.6229, 0.5328, 0.6134, 0.5795, 0.5658, 0.5409, 0.5658, 0.5409, 0.5117, 0.546, 0.5179, 0.5004, 0.5658, 0.5409, 0.5588, 0.5858, 0.5117, 0.546, 0.5588, 0.5858, 0.5198, 0.579, 0.5117, 0.546, 0.569, 0.2641, 0.5311, 0.2488, 0.589, 0.2391, 0.569, 0.2641, 0.5096, 0.2755, 0.5311, 0.2488, 0.5096, 0.2755, 0.4724, 0.2601, 0.5311, 0.2488, 0.5096, 0.2755, 0.4529, 0.2856, 0.4724, 0.2601, 0.5096, 0.2755, 0.4977, 0.3198, 0.4529, 0.2856, 0.4977, 0.3198, 0.4419, 0.3284, 0.4529, 0.2856, 0.4529, 0.2856, 0.4162, 0.2677, 0.4724, 0.2601, 0.4529, 0.2856, 0.3974, 0.2932, 0.4162, 0.2677, 0.3974, 0.2932, 0.3589, 0.2741, 0.4162, 0.2677, 0.3974, 0.2932, 0.3406, 0.2998, 0.3589, 0.2741, 0.3974, 0.2932, 0.3868, 0.3366, 0.3406, 0.2998, 0.3868, 0.3366, 0.3308, 0.3437, 0.3406, 0.2998, 0.3868, 0.3366, 0.3774, 0.3827, 0.3308, 0.3437, 0.3868, 0.3366, 0.4326, 0.3747, 0.3774, 0.3827, 0.4326, 0.3747, 0.423, 0.4209, 0.3774, 0.3827, 0.3774, 0.3827, 0.3227, 0.3877, 0.3308, 0.3437, 0.3774, 0.3827, 0.3705, 0.4264, 0.3227, 0.3877, 0.3705, 0.4264, 0.3295, 0.4202, 0.3227, 0.3877, 0.3406, 0.2998, 0.3014, 0.2813, 0.3589, 0.2741, 0.3406, 0.2998, 0.2826, 0.3067, 0.3014, 0.2813, 0.2826, 0.3067, 0.244, 0.2896, 0.3014, 0.2813, 0.2826, 0.3067, 0.2272, 0.3113, 0.244, 0.2896, 0.2826, 0.3067, 0.274, 0.3478, 0.2272, 0.3113, 0.274, 0.3478, 0.2329, 0.3403, 0.2272, 0.3113, 0.2272, 0.3113, 0.1943, 0.2943, 0.244, 0.2896, 0.2272, 0.3113, 0.1916, 0.3069, 0.1943, 0.2943, 0.1916, 0.3069, 0.1753, 0.295, 0.1943, 0.2943])
me_flor.materials.append(mat_trillium_ovatum)
me_flor.use_remesh_preserve_volume = False
me_flor.use_remesh_preserve_attributes = False
me_flor.use_mirror_vertex_groups = False
me_flor.update()
me_hojas = bpy.data.meshes.new('hojas')
me_hojas.from_pydata([(-1.214, -3.406, -0.729), (3.926, 1.579, -1.044), (-3.142, 2.397, -0.6332), (0.5303, 2.193, -0.05334), (1.266, -0.8467, -0.0003996), (-2.146, -0.3996, 0.1306), (-1.587, 2.415, -0.06944), (5.889e-05, -2.389, 0.04863), (-1.505, -2.138, -0.1083), (2.608, 1.976, -0.1024), (2.848, 0.6473, -0.1121), (-2.811, 1.228, 0.1469), (-1.028, 0.9041, 0.3572), (-0.4571, -0.7592, 0.1472), (1.053, 0.7221, 0.1957), (-2.619, 2.465, -0.3425), (-0.732, -3.082, -0.4201), (-1.266, -2.959, -0.4655), (3.493, 1.768, -0.6279), (3.513, 1.292, -0.6078), (-3.014, 2.016, -0.2945), (-0.2026, 1.688, 0.07505), (0.478, -0.8797, 0.03112), (1.255, -0.1368, 0.1195), (-0.5342, 2.325, 0.06438), (0.6766, -1.563, 0.09272), (-1.809, -1.236, 0.05428), (1.585, 2.086, 0.1467), (2.076, -0.09834, 0.1917), (-2.529, 0.354, 0.2369), (-1.811, 0.07215, 0.2304), (-1.482, -0.707, 0.3253), (0.8425, 1.58, 0.1053), (-1.121, -1.48, 0.3803), (-0.7773, -2.416, 0.0855), (-0.1533, -1.604, 0.3088), (-2.336, 1.948, 0.1209), (-2.071, 1.032, 0.4454), (-1.283, 1.886, 0.3791), (0.006062, 0.8149, 0.08977), (-0.8221, 0.007802, 0.1428), (0.2186, -0.04656, -0.002574), (1.914, 1.488, 0.297), (2.092, 0.6214, 0.3183), (2.912, 1.366, -0.01947), (-3.001, 2.409, -0.5513), (-1.082, -3.323, -0.6425), (-1.217, -3.283, -0.6539), (3.803, 1.623, -0.9295), (3.81, 1.505, -0.9217), (-3.099, 2.294, -0.5411), (0.1952, 2.024, -0.0756), (0.9372, -0.9248, -0.06462), (1.326, -0.5414, 0.07505), (0.005196, 2.236, -0.09958), (0.9494, -1.205, -0.05501), (-2.027, -0.7955, 0.1381), (1.066, 2.142, 0.06146), (1.669, -0.4674, 0.1296), (-2.308, -0.01521, 0.154), (-2.027, -0.1786, 0.1663), (-1.873, -0.5657, 0.2376), (0.7236, 1.98, 0.01451), (-0.783, -1.102, 0.4044), (-0.2871, -2.471, 0.0552), (-0.001231, -2.068, 0.1898), (-1.926, 2.266, -0.003543), (-1.545, 0.9608, 0.4627), (-1.14, 1.409, 0.4288), (0.5266, 0.7633, 0.05254), (-0.6939, -0.4018, 0.08093), (-0.1759, -0.4225, 0.03272), (2.332, 1.833, 0.1718), (2.548, 0.5887, 0.1299), (2.928, 0.9504, -0.1115), (-2.123, 2.483, -0.1577), (-0.344, -2.729, -0.1731), (-1.393, -2.549, -0.3017), (3.061, 1.904, -0.3655), (3.207, 1.011, -0.2971), (-2.938, 1.669, -0.007126), (-0.6143, 1.322, 0.2522), (0.01539, -0.8108, 0.1042), (1.155, 0.292, 0.1454), (-1.087, 2.411, 0.1154), (0.2691, -1.973, 0.142), (-1.602, -1.686, -0.01844), (2.116, 2.038, 0.09844), (2.484, 0.2821, 0.1443), (-2.679, 0.7685, 0.2207), (-1.439, 0.4543, 0.2774), (-0.9763, -0.7404, 0.2627), (0.9491, 1.151, 0.1918), (-1.341, -1.856, 0.09603), (-1.244, -2.306, -0.02608), (-0.2585, -1.142, 0.2502), (-2.693, 1.571, 0.1795), (-2.546, 1.097, 0.2942), (-1.414, 2.247, 0.1605), (-0.5112, 0.8644, 0.1891), (-0.9257, 0.4383, 0.1823), (0.6327, 0.3342, -0.001259), (1.483, 1.106, 0.3042), (1.571, 0.6724, 0.284), (2.788, 1.759, -0.09949), (-1.121, -2.72, -0.2643), (-1.034, -3.11, -0.4763), (-0.6818, -2.788, -0.2389), (-2.413, 0.6307, 0.3505), (-2.225, 0.2017, 0.2757), (-1.947, 0.5256, 0.3669), (-1.339, 0.01058, 0.2101), (-1.616, -0.3159, 0.2503), (-1.207, -0.3946, 0.1467), (1.671, 0.2422, 0.2995), (1.73, -0.1695, 0.2028), (2.157, 0.2104, 0.2935), (-1.731, -0.9786, 0.2573), (-1.525, -1.401, 0.1967), (-1.295, -1.061, 0.3783), (-0.6771, -1.525, 0.3815), (-0.9864, -1.943, 0.2908), (-0.4557, -2.021, 0.2526), (0.171, -1.236, 0.1923), (0.3281, -1.641, 0.1919), (0.6843, -1.256, 0.06235), (-2.884, 2.276, -0.366), (-2.805, 1.979, -0.06554), (-2.469, 2.329, -0.1213), (-1.798, 1.895, 0.2494), (-2.198, 1.494, 0.3133), (-1.677, 1.476, 0.4503), (-0.885, 2.204, 0.2284), (-0.7349, 1.79, 0.2884), (-0.3305, 2.088, 0.04901), (0.316, 1.628, -0.03701), (-0.09706, 1.253, 0.1057), (0.4211, 1.194, 0.0237), (0.1121, 0.3849, 0.02876), (-0.4092, 0.4237, 0.1062), (-0.3019, -0.008192, 0.04882), (0.7388, -0.09515, -0.0363), (0.3259, -0.4722, 0.007008), (0.8436, -0.5224, -0.03257), (1.259, 1.928, 0.1774), (1.384, 1.537, 0.2839), (1.785, 1.878, 0.2276), (2.445, 1.439, 0.2269), (2.009, 1.056, 0.3085), (2.508, 1.003, 0.1797), (3.239, 1.682, -0.3583), (3.28, 1.302, -0.3312), (3.587, 1.537, -0.6865)], [], [(0, 46, 47), (5, 60, 59), (5, 61, 60), (4, 58, 53), (8, 93, 86), (8, 94, 93), (7, 85, 65), (11, 96, 80), (11, 97, 96), (12, 81, 68), (12, 99, 81), (12, 100, 99), (13, 82, 71), (14, 102, 92), (14, 103, 102), (10, 79, 74), (17, 105, 77), (17, 106, 105), (16, 76, 107), (29, 108, 89), (29, 109, 108), (30, 90, 110), (30, 111, 90), (30, 112, 111), (31, 91, 113), (23, 114, 83), (23, 115, 114), (28, 88, 116), (26, 117, 56), (26, 118, 117), (33, 63, 119), (33, 120, 63), (33, 121, 120), (34, 64, 122), (35, 123, 95), (35, 124, 123), (25, 55, 125), (20, 126, 50), (20, 127, 126), (36, 66, 128), (36, 129, 66), (36, 130, 129), (37, 67, 131), (38, 132, 98), (38, 133, 132), (21, 51, 134), (21, 135, 51), (21, 136, 135), (39, 69, 137), (39, 138, 69), (39, 139, 138), (40, 70, 140), (41, 141, 101), (41, 142, 141), (22, 52, 143), (32, 144, 62), (32, 145, 144), (42, 72, 146), (42, 147, 72), (42, 148, 147), (43, 73, 149), (44, 150, 104), (44, 151, 150), (19, 49, 152), (47, 106, 17), (47, 46, 106), (46, 16, 106), (59, 109, 29), (59, 60, 109), (60, 30, 109), (60, 112, 30), (60, 61, 112), (61, 31, 112), (53, 115, 23), (53, 58, 115), (58, 28, 115), (86, 118, 26), (86, 93, 118), (93, 33, 118), (93, 121, 33), (93, 94, 121), (94, 34, 121), (65, 124, 35), (65, 85, 124), (85, 25, 124), (80, 127, 20), (80, 96, 127), (96, 36, 127), (96, 130, 36), (96, 97, 130), (97, 37, 130), (68, 133, 38), (68, 81, 133), (81, 21, 133), (81, 136, 21), (81, 99, 136), (99, 39, 136), (99, 139, 39), (99, 100, 139), (100, 40, 139), (71, 142, 41), (71, 82, 142), (82, 22, 142), (92, 145, 32), (92, 102, 145), (102, 42, 145), (102, 148, 42), (102, 103, 148), (103, 43, 148), (74, 151, 44), (74, 79, 151), (79, 19, 151), (77, 94, 8), (77, 105, 94), (105, 34, 94), (105, 107, 34), (105, 106, 107), (106, 16, 107), (107, 64, 34), (107, 76, 64), (76, 7, 64), (89, 97, 11), (89, 108, 97), (108, 37, 97), (108, 110, 37), (108, 109, 110), (109, 30, 110), (110, 67, 37), (110, 90, 67), (90, 12, 67), (90, 100, 12), (90, 111, 100), (111, 40, 100), (111, 113, 40), (111, 112, 113), (112, 31, 113), (113, 70, 40), (113, 91, 70), (91, 13, 70), (83, 103, 14), (83, 114, 103), (114, 43, 103), (114, 116, 43), (114, 115, 116), (115, 28, 116), (116, 73, 43), (116, 88, 73), (88, 10, 73), (56, 61, 5), (56, 117, 61), (117, 31, 61), (117, 119, 31), (117, 118, 119), (118, 33, 119), (119, 91, 31), (119, 63, 91), (63, 13, 91), (63, 95, 13), (63, 120, 95), (120, 35, 95), (120, 122, 35), (120, 121, 122), (121, 34, 122), (122, 65, 35), (122, 64, 65), (64, 7, 65), (95, 82, 13), (95, 123, 82), (123, 22, 82), (123, 125, 22), (123, 124, 125), (124, 25, 125), (125, 52, 22), (125, 55, 52), (55, 4, 52), (50, 45, 2), (50, 126, 45), (126, 15, 45), (126, 128, 15), (126, 127, 128), (127, 36, 128), (128, 75, 15), (128, 66, 75), (66, 6, 75), (66, 98, 6), (66, 129, 98), (129, 38, 98), (129, 131, 38), (129, 130, 131), (130, 37, 131), (131, 68, 38), (131, 67, 68), (67, 12, 68), (98, 84, 6), (98, 132, 84), (132, 24, 84), (132, 134, 24), (132, 133, 134), (133, 21, 134), (134, 54, 24), (134, 51, 54), (51, 3, 54), (51, 62, 3), (51, 135, 62), (135, 32, 62), (135, 137, 32), (135, 136, 137), (136, 39, 137), (137, 92, 32), (137, 69, 92), (69, 14, 92), (69, 101, 14), (69, 138, 101), (138, 41, 101), (138, 140, 41), (138, 139, 140), (139, 40, 140), (140, 71, 41), (140, 70, 71), (70, 13, 71), (101, 83, 14), (101, 141, 83), (141, 23, 83), (141, 143, 23), (141, 142, 143), (142, 22, 143), (143, 53, 23), (143, 52, 53), (52, 4, 53), (62, 57, 3), (62, 144, 57), (144, 27, 57), (144, 146, 27), (144, 145, 146), (145, 42, 146), (146, 87, 27), (146, 72, 87), (72, 9, 87), (72, 104, 9), (72, 147, 104), (147, 44, 104), (147, 149, 44), (147, 148, 149), (148, 43, 149), (149, 74, 44), (149, 73, 74), (73, 10, 74), (104, 78, 9), (104, 150, 78), (150, 18, 78), (150, 152, 18), (150, 151, 152), (151, 19, 152), (152, 48, 18), (152, 49, 48), (49, 1, 48)])
_uv = me_hojas.uv_layers.new(name='UVMap')
_uv.uv.foreach_set('vector', [0.1365, 0.3443, 0.1762, 0.382, 0.1265, 0.3865, 0.04959, 0.6709, 0.09145, 0.6909, 0.04374, 0.7136, 0.04959, 0.6709, 0.09995, 0.6505, 0.09145, 0.6909, 0.4541, 0.6299, 0.4924, 0.6676, 0.443, 0.6693, 0.08838, 0.508, 0.1364, 0.5455, 0.07805, 0.5489, 0.08838, 0.508, 0.1454, 0.5064, 0.1364, 0.5455, 0.2998, 0.4847, 0.3385, 0.5212, 0.2856, 0.5288, 0.01751, 0.8352, 0.05405, 0.8713, 0.005757, 0.8747, 0.01751, 0.8352, 0.06788, 0.8303, 0.05405, 0.8713, 0.2045, 0.8189, 0.2453, 0.8539, 0.1946, 0.8546, 0.2045, 0.8189, 0.2528, 0.8139, 0.2453, 0.8539, 0.2045, 0.8189, 0.2177, 0.7773, 0.2528, 0.8139, 0.2511, 0.6446, 0.3052, 0.6431, 0.2904, 0.6827, 0.4168, 0.8011, 0.4503, 0.8335, 0.3988, 0.8429, 0.4168, 0.8011, 0.4602, 0.7972, 0.4503, 0.8335, 0.6099, 0.773, 0.6471, 0.8106, 0.5901, 0.818, 0.1144, 0.427, 0.1566, 0.4661, 0.09853, 0.4669, 0.1144, 0.427, 0.1662, 0.424, 0.1566, 0.4661, 0.2162, 0.4178, 0.2603, 0.449, 0.2067, 0.4616, 0.03691, 0.756, 0.07745, 0.7915, 0.02684, 0.7955, 0.03691, 0.756, 0.08461, 0.734, 0.07745, 0.7915, 0.1352, 0.7115, 0.1709, 0.7679, 0.1244, 0.7711, 0.1352, 0.7115, 0.1854, 0.7229, 0.1709, 0.7679, 0.1352, 0.7115, 0.1468, 0.6689, 0.1854, 0.7229, 0.1604, 0.6281, 0.2072, 0.6357, 0.1945, 0.6848, 0.4323, 0.7069, 0.4696, 0.75, 0.4235, 0.7544, 0.4323, 0.7069, 0.4799, 0.7066, 0.4696, 0.75, 0.5286, 0.7059, 0.5721, 0.7365, 0.5167, 0.7499, 0.06918, 0.5903, 0.1137, 0.611, 0.05892, 0.6306, 0.06918, 0.5903, 0.1322, 0.5858, 0.1137, 0.611, 0.1822, 0.5819, 0.2162, 0.6125, 0.1731, 0.6036, 0.1822, 0.5819, 0.2261, 0.5752, 0.2162, 0.6125, 0.1822, 0.5819, 0.1888, 0.5438, 0.2261, 0.5752, 0.1977, 0.506, 0.2474, 0.4945, 0.2349, 0.5379, 0.2711, 0.5709, 0.3153, 0.6043, 0.2614, 0.6081, 0.2711, 0.5709, 0.3222, 0.5646, 0.3153, 0.6043, 0.3755, 0.5593, 0.4155, 0.5938, 0.3672, 0.5997, -0.005669, 0.9143, 0.03088, 0.9514, -0.0174, 0.9541, -0.005669, 0.9143, 0.04277, 0.9107, 0.03088, 0.9514, 0.09119, 0.9066, 0.1266, 0.9469, 0.07914, 0.9481, 0.09119, 0.9066, 0.1397, 0.8981, 0.1266, 0.9469, 0.09119, 0.9066, 0.1034, 0.8651, 0.1397, 0.8981, 0.1161, 0.8258, 0.1603, 0.8217, 0.1507, 0.8582, 0.1845, 0.8889, 0.2212, 0.9282, 0.1753, 0.9331, 0.1845, 0.8889, 0.2338, 0.891, 0.2212, 0.9282, 0.2867, 0.8928, 0.3226, 0.9306, 0.2747, 0.9315, 0.2867, 0.8928, 0.3344, 0.8904, 0.3226, 0.9306, 0.2867, 0.8928, 0.2985, 0.8542, 0.3344, 0.8904, 0.309, 0.811, 0.3658, 0.8043, 0.3457, 0.8519, 0.309, 0.811, 0.3215, 0.7668, 0.3658, 0.8043, 0.309, 0.811, 0.2685, 0.7705, 0.3215, 0.7668, 0.2303, 0.7324, 0.2423, 0.688, 0.2799, 0.7277, 0.3332, 0.7225, 0.3854, 0.7141, 0.3762, 0.7639, 0.3332, 0.7225, 0.3456, 0.6791, 0.3854, 0.7141, 0.3582, 0.6386, 0.4055, 0.634, 0.3952, 0.6737, 0.3812, 0.8871, 0.4208, 0.9199, 0.3714, 0.9259, 0.3812, 0.8871, 0.4341, 0.8773, 0.4208, 0.9199, 0.4848, 0.8656, 0.5197, 0.9082, 0.4727, 0.9093, 0.4848, 0.8656, 0.5285, 0.8625, 0.5197, 0.9082, 0.4848, 0.8656, 0.4944, 0.8299, 0.5285, 0.8625, 0.5042, 0.7941, 0.5552, 0.7827, 0.5385, 0.8263, 0.5708, 0.8584, 0.6134, 0.8959, 0.5657, 0.9028, 0.5708, 0.8584, 0.6248, 0.8558, 0.6134, 0.8959, 0.6789, 0.8534, 0.7169, 0.8906, 0.6664, 0.8937, 0.1265, 0.3865, 0.1662, 0.424, 0.1144, 0.427, 0.1265, 0.3865, 0.1762, 0.382, 0.1662, 0.424, 0.1762, 0.382, 0.2162, 0.4178, 0.1662, 0.424, 0.04374, 0.7136, 0.08461, 0.734, 0.03691, 0.756, 0.04374, 0.7136, 0.09145, 0.6909, 0.08461, 0.734, 0.09145, 0.6909, 0.1352, 0.7115, 0.08461, 0.734, 0.09145, 0.6909, 0.1468, 0.6689, 0.1352, 0.7115, 0.09145, 0.6909, 0.09995, 0.6505, 0.1468, 0.6689, 0.09995, 0.6505, 0.1604, 0.6281, 0.1468, 0.6689, 0.443, 0.6693, 0.4799, 0.7066, 0.4323, 0.7069, 0.443, 0.6693, 0.4924, 0.6676, 0.4799, 0.7066, 0.4924, 0.6676, 0.5286, 0.7059, 0.4799, 0.7066, 0.07805, 0.5489, 0.1322, 0.5858, 0.06918, 0.5903, 0.07805, 0.5489, 0.1364, 0.5455, 0.1322, 0.5858, 0.1364, 0.5455, 0.1822, 0.5819, 0.1322, 0.5858, 0.1364, 0.5455, 0.1888, 0.5438, 0.1822, 0.5819, 0.1364, 0.5455, 0.1454, 0.5064, 0.1888, 0.5438, 0.1454, 0.5064, 0.1977, 0.506, 0.1888, 0.5438, 0.2856, 0.5288, 0.3222, 0.5646, 0.2711, 0.5709, 0.2856, 0.5288, 0.3385, 0.5212, 0.3222, 0.5646, 0.3385, 0.5212, 0.3755, 0.5593, 0.3222, 0.5646, 0.005757, 0.8747, 0.04277, 0.9107, -0.005669, 0.9143, 0.005757, 0.8747, 0.05405, 0.8713, 0.04277, 0.9107, 0.05405, 0.8713, 0.09119, 0.9066, 0.04277, 0.9107, 0.05405, 0.8713, 0.1034, 0.8651, 0.09119, 0.9066, 0.05405, 0.8713, 0.06788, 0.8303, 0.1034, 0.8651, 0.06788, 0.8303, 0.1161, 0.8258, 0.1034, 0.8651, 0.1946, 0.8546, 0.2338, 0.891, 0.1845, 0.8889, 0.1946, 0.8546, 0.2453, 0.8539, 0.2338, 0.891, 0.2453, 0.8539, 0.2867, 0.8928, 0.2338, 0.891, 0.2453, 0.8539, 0.2985, 0.8542, 0.2867, 0.8928, 0.2453, 0.8539, 0.2528, 0.8139, 0.2985, 0.8542, 0.2528, 0.8139, 0.309, 0.811, 0.2985, 0.8542, 0.2528, 0.8139, 0.2685, 0.7705, 0.309, 0.811, 0.2528, 0.8139, 0.2177, 0.7773, 0.2685, 0.7705, 0.2177, 0.7773, 0.2303, 0.7324, 0.2685, 0.7705, 0.2904, 0.6827, 0.3456, 0.6791, 0.3332, 0.7225, 0.2904, 0.6827, 0.3052, 0.6431, 0.3456, 0.6791, 0.3052, 0.6431, 0.3582, 0.6386, 0.3456, 0.6791, 0.3988, 0.8429, 0.4341, 0.8773, 0.3812, 0.8871, 0.3988, 0.8429, 0.4503, 0.8335, 0.4341, 0.8773, 0.4503, 0.8335, 0.4848, 0.8656, 0.4341, 0.8773, 0.4503, 0.8335, 0.4944, 0.8299, 0.4848, 0.8656, 0.4503, 0.8335, 0.4602, 0.7972, 0.4944, 0.8299, 0.4602, 0.7972, 0.5042, 0.7941, 0.4944, 0.8299, 0.5901, 0.818, 0.6248, 0.8558, 0.5708, 0.8584, 0.5901, 0.818, 0.6471, 0.8106, 0.6248, 0.8558, 0.6471, 0.8106, 0.6789, 0.8534, 0.6248, 0.8558, 0.09853, 0.4669, 0.1454, 0.5064, 0.08838, 0.508, 0.09853, 0.4669, 0.1566, 0.4661, 0.1454, 0.5064, 0.1566, 0.4661, 0.1977, 0.506, 0.1454, 0.5064, 0.1566, 0.4661, 0.2067, 0.4616, 0.1977, 0.506, 0.1566, 0.4661, 0.1662, 0.424, 0.2067, 0.4616, 0.1662, 0.424, 0.2162, 0.4178, 0.2067, 0.4616, 0.2067, 0.4616, 0.2474, 0.4945, 0.1977, 0.506, 0.2067, 0.4616, 0.2603, 0.449, 0.2474, 0.4945, 0.2603, 0.449, 0.2998, 0.4847, 0.2474, 0.4945, 0.02684, 0.7955, 0.06788, 0.8303, 0.01751, 0.8352, 0.02684, 0.7955, 0.07745, 0.7915, 0.06788, 0.8303, 0.07745, 0.7915, 0.1161, 0.8258, 0.06788, 0.8303, 0.07745, 0.7915, 0.1244, 0.7711, 0.1161, 0.8258, 0.07745, 0.7915, 0.08461, 0.734, 0.1244, 0.7711, 0.08461, 0.734, 0.1352, 0.7115, 0.1244, 0.7711, 0.1244, 0.7711, 0.1603, 0.8217, 0.1161, 0.8258, 0.1244, 0.7711, 0.1709, 0.7679, 0.1603, 0.8217, 0.1709, 0.7679, 0.2045, 0.8189, 0.1603, 0.8217, 0.1709, 0.7679, 0.2177, 0.7773, 0.2045, 0.8189, 0.1709, 0.7679, 0.1854, 0.7229, 0.2177, 0.7773, 0.1854, 0.7229, 0.2303, 0.7324, 0.2177, 0.7773, 0.1854, 0.7229, 0.1945, 0.6848, 0.2303, 0.7324, 0.1854, 0.7229, 0.1468, 0.6689, 0.1945, 0.6848, 0.1468, 0.6689, 0.1604, 0.6281, 0.1945, 0.6848, 0.1945, 0.6848, 0.2423, 0.688, 0.2303, 0.7324, 0.1945, 0.6848, 0.2072, 0.6357, 0.2423, 0.688, 0.2072, 0.6357, 0.2511, 0.6446, 0.2423, 0.688, 0.4235, 0.7544, 0.4602, 0.7972, 0.4168, 0.8011, 0.4235, 0.7544, 0.4696, 0.75, 0.4602, 0.7972, 0.4696, 0.75, 0.5042, 0.7941, 0.4602, 0.7972, 0.4696, 0.75, 0.5167, 0.7499, 0.5042, 0.7941, 0.4696, 0.75, 0.4799, 0.7066, 0.5167, 0.7499, 0.4799, 0.7066, 0.5286, 0.7059, 0.5167, 0.7499, 0.5167, 0.7499, 0.5552, 0.7827, 0.5042, 0.7941, 0.5167, 0.7499, 0.5721, 0.7365, 0.5552, 0.7827, 0.5721, 0.7365, 0.6099, 0.773, 0.5552, 0.7827, 0.05892, 0.6306, 0.09995, 0.6505, 0.04959, 0.6709, 0.05892, 0.6306, 0.1137, 0.611, 0.09995, 0.6505, 0.1137, 0.611, 0.1604, 0.6281, 0.09995, 0.6505, 0.1137, 0.611, 0.1731, 0.6036, 0.1604, 0.6281, 0.1137, 0.611, 0.1322, 0.5858, 0.1731, 0.6036, 0.1322, 0.5858, 0.1822, 0.5819, 0.1731, 0.6036, 0.1731, 0.6036, 0.2072, 0.6357, 0.1604, 0.6281, 0.1731, 0.6036, 0.2162, 0.6125, 0.2072, 0.6357, 0.2162, 0.6125, 0.2511, 0.6446, 0.2072, 0.6357, 0.2162, 0.6125, 0.2614, 0.6081, 0.2511, 0.6446, 0.2162, 0.6125, 0.2261, 0.5752, 0.2614, 0.6081, 0.2261, 0.5752, 0.2711, 0.5709, 0.2614, 0.6081, 0.2261, 0.5752, 0.2349, 0.5379, 0.2711, 0.5709, 0.2261, 0.5752, 0.1888, 0.5438, 0.2349, 0.5379, 0.1888, 0.5438, 0.1977, 0.506, 0.2349, 0.5379, 0.2349, 0.5379, 0.2856, 0.5288, 0.2711, 0.5709, 0.2349, 0.5379, 0.2474, 0.4945, 0.2856, 0.5288, 0.2474, 0.4945, 0.2998, 0.4847, 0.2856, 0.5288, 0.2614, 0.6081, 0.3052, 0.6431, 0.2511, 0.6446, 0.2614, 0.6081, 0.3153, 0.6043, 0.3052, 0.6431, 0.3153, 0.6043, 0.3582, 0.6386, 0.3052, 0.6431, 0.3153, 0.6043, 0.3672, 0.5997, 0.3582, 0.6386, 0.3153, 0.6043, 0.3222, 0.5646, 0.3672, 0.5997, 0.3222, 0.5646, 0.3755, 0.5593, 0.3672, 0.5997, 0.3672, 0.5997, 0.4055, 0.634, 0.3582, 0.6386, 0.3672, 0.5997, 0.4155, 0.5938, 0.4055, 0.634, 0.4155, 0.5938, 0.4541, 0.6299, 0.4055, 0.634, -0.0174, 0.9541, 0.01914, 0.9914, -0.02913, 0.9939, -0.0174, 0.9541, 0.03088, 0.9514, 0.01914, 0.9914, 0.03088, 0.9514, 0.06745, 0.9892, 0.01914, 0.9914, 0.03088, 0.9514, 0.07914, 0.9481, 0.06745, 0.9892, 0.03088, 0.9514, 0.04277, 0.9107, 0.07914, 0.9481, 0.04277, 0.9107, 0.09119, 0.9066, 0.07914, 0.9481, 0.07914, 0.9481, 0.1159, 0.9881, 0.06745, 0.9892, 0.07914, 0.9481, 0.1266, 0.9469, 0.1159, 0.9881, 0.1266, 0.9469, 0.1643, 0.9831, 0.1159, 0.9881, 0.1266, 0.9469, 0.1753, 0.9331, 0.1643, 0.9831, 0.1266, 0.9469, 0.1397, 0.8981, 0.1753, 0.9331, 0.1397, 0.8981, 0.1845, 0.8889, 0.1753, 0.9331, 0.1397, 0.8981, 0.1507, 0.8582, 0.1845, 0.8889, 0.1397, 0.8981, 0.1034, 0.8651, 0.1507, 0.8582, 0.1034, 0.8651, 0.1161, 0.8258, 0.1507, 0.8582, 0.1507, 0.8582, 0.1946, 0.8546, 0.1845, 0.8889, 0.1507, 0.8582, 0.1603, 0.8217, 0.1946, 0.8546, 0.1603, 0.8217, 0.2045, 0.8189, 0.1946, 0.8546, 0.1753, 0.9331, 0.2129, 0.9757, 0.1643, 0.9831, 0.1753, 0.9331, 0.2212, 0.9282, 0.2129, 0.9757, 0.2212, 0.9282, 0.2614, 0.97, 0.2129, 0.9757, 0.2212, 0.9282, 0.2747, 0.9315, 0.2614, 0.97, 0.2212, 0.9282, 0.2338, 0.891, 0.2747, 0.9315, 0.2338, 0.891, 0.2867, 0.8928, 0.2747, 0.9315, 0.2747, 0.9315, 0.3109, 0.9694, 0.2614, 0.97, 0.2747, 0.9315, 0.3226, 0.9306, 0.3109, 0.9694, 0.3226, 0.9306, 0.3598, 0.9662, 0.3109, 0.9694, 0.3226, 0.9306, 0.3714, 0.9259, 0.3598, 0.9662, 0.3226, 0.9306, 0.3344, 0.8904, 0.3714, 0.9259, 0.3344, 0.8904, 0.3812, 0.8871, 0.3714, 0.9259, 0.3344, 0.8904, 0.3457, 0.8519, 0.3812, 0.8871, 0.3344, 0.8904, 0.2985, 0.8542, 0.3457, 0.8519, 0.2985, 0.8542, 0.309, 0.811, 0.3457, 0.8519, 0.3457, 0.8519, 0.3988, 0.8429, 0.3812, 0.8871, 0.3457, 0.8519, 0.3658, 0.8043, 0.3988, 0.8429, 0.3658, 0.8043, 0.4168, 0.8011, 0.3988, 0.8429, 0.3658, 0.8043, 0.3762, 0.7639, 0.4168, 0.8011, 0.3658, 0.8043, 0.3215, 0.7668, 0.3762, 0.7639, 0.3215, 0.7668, 0.3332, 0.7225, 0.3762, 0.7639, 0.3215, 0.7668, 0.2799, 0.7277, 0.3332, 0.7225, 0.3215, 0.7668, 0.2685, 0.7705, 0.2799, 0.7277, 0.2685, 0.7705, 0.2303, 0.7324, 0.2799, 0.7277, 0.2799, 0.7277, 0.2904, 0.6827, 0.3332, 0.7225, 0.2799, 0.7277, 0.2423, 0.688, 0.2904, 0.6827, 0.2423, 0.688, 0.2511, 0.6446, 0.2904, 0.6827, 0.3762, 0.7639, 0.4235, 0.7544, 0.4168, 0.8011, 0.3762, 0.7639, 0.3854, 0.7141, 0.4235, 0.7544, 0.3854, 0.7141, 0.4323, 0.7069, 0.4235, 0.7544, 0.3854, 0.7141, 0.3952, 0.6737, 0.4323, 0.7069, 0.3854, 0.7141, 0.3456, 0.6791, 0.3952, 0.6737, 0.3456, 0.6791, 0.3582, 0.6386, 0.3952, 0.6737, 0.3952, 0.6737, 0.443, 0.6693, 0.4323, 0.7069, 0.3952, 0.6737, 0.4055, 0.634, 0.443, 0.6693, 0.4055, 0.634, 0.4541, 0.6299, 0.443, 0.6693, 0.3714, 0.9259, 0.4121, 0.9601, 0.3598, 0.9662, 0.3714, 0.9259, 0.4208, 0.9199, 0.4121, 0.9601, 0.4208, 0.9199, 0.4605, 0.9537, 0.4121, 0.9601, 0.4208, 0.9199, 0.4727, 0.9093, 0.4605, 0.9537, 0.4208, 0.9199, 0.4341, 0.8773, 0.4727, 0.9093, 0.4341, 0.8773, 0.4848, 0.8656, 0.4727, 0.9093, 0.4727, 0.9093, 0.5099, 0.9561, 0.4605, 0.9537, 0.4727, 0.9093, 0.5197, 0.9082, 0.5099, 0.9561, 0.5197, 0.9082, 0.5587, 0.9514, 0.5099, 0.9561, 0.5197, 0.9082, 0.5657, 0.9028, 0.5587, 0.9514, 0.5197, 0.9082, 0.5285, 0.8625, 0.5657, 0.9028, 0.5285, 0.8625, 0.5708, 0.8584, 0.5657, 0.9028, 0.5285, 0.8625, 0.5385, 0.8263, 0.5708, 0.8584, 0.5285, 0.8625, 0.4944, 0.8299, 0.5385, 0.8263, 0.4944, 0.8299, 0.5042, 0.7941, 0.5385, 0.8263, 0.5385, 0.8263, 0.5901, 0.818, 0.5708, 0.8584, 0.5385, 0.8263, 0.5552, 0.7827, 0.5901, 0.818, 0.5552, 0.7827, 0.6099, 0.773, 0.5901, 0.818, 0.5657, 0.9028, 0.608, 0.9461, 0.5587, 0.9514, 0.5657, 0.9028, 0.6134, 0.8959, 0.608, 0.9461, 0.6134, 0.8959, 0.6564, 0.9347, 0.608, 0.9461, 0.6134, 0.8959, 0.6664, 0.8937, 0.6564, 0.9347, 0.6134, 0.8959, 0.6248, 0.8558, 0.6664, 0.8937, 0.6248, 0.8558, 0.6789, 0.8534, 0.6664, 0.8937, 0.6664, 0.8937, 0.7058, 0.9307, 0.6564, 0.9347, 0.6664, 0.8937, 0.7169, 0.8906, 0.7058, 0.9307, 0.7169, 0.8906, 0.7566, 0.9277, 0.7058, 0.9307])
me_hojas.materials.append(mat_trillium_ovatum)
me_hojas.use_remesh_preserve_volume = False
me_hojas.use_remesh_preserve_attributes = False
me_hojas.use_mirror_vertex_groups = False
me_hojas.update()

# ---- objects
ob_camera = bpy.data.objects.new('Camera', cam_camera)
ob_tallo = bpy.data.objects.new('tallo', me_tallo)
ob_flor = bpy.data.objects.new('flor', me_flor)
ob_hojas = bpy.data.objects.new('hojas', me_hojas)
ob_hemi = bpy.data.objects.new('Hemi', light_hemi)

# ---- transforms, parenting, visibility, modifiers, constraints
ob_camera.location = (-25.63, -6.919, 11.73)
ob_camera.rotation_euler = (1.299, -0.1533, -1.236)
ob_camera.lineart.crease_threshold = 0.0
ob_tallo.location = (-0.07386, 0.03778, 0.1921)
ob_tallo.rotation_euler = (0.0, -0.0, -0.8102)
ob_tallo.scale = (0.05984, 0.05983, 0.1204)
ob_tallo.lineart.crease_threshold = 0.0
ob_flor.location = (-0.4991, 0.144, 4.953)
ob_flor.rotation_euler = (0.6333, 0.318, -2.441)
ob_flor.scale = (0.2592, 0.2592, 0.2592)
ob_flor.lineart.crease_threshold = 0.0
ob_hojas.location = (-0.07886, 0.03077, 3.5)
ob_hojas.rotation_euler = (0.0, -0.3246, 0.0)
ob_hojas.scale = (0.4667, 0.4667, 0.4667)
ob_hojas.lineart.crease_threshold = 0.0
ob_hemi.location = (15.37, 5.941, 2.194)
ob_hemi.lineart.crease_threshold = 0.0

# ---- collection membership
col_collection_1.objects.link(ob_camera)
col_collection_1.objects.link(ob_tallo)
col_collection_1.objects.link(ob_flor)
col_collection_1.objects.link(ob_hojas)
col_collection_1.objects.link(ob_hemi)

# ---- scene / render settings (as saved in the file)
scene.camera = ob_camera
scene.frame_start = 1; scene.frame_end = 250; scene.frame_set(1)
scene.render.engine = 'CYCLES'
scene.render.image_settings.color_mode = 'RGB'
scene.render.image_settings.compression = 90
scene.render.resolution_percentage = 50
scene.render.dither_intensity = 0.0
scene.render.bake_margin = 2
scene.render.bake_bias = 0.0
scene.cycles.use_denoising = False
scene.cycles.samples = 10
scene.cycles.sampling_pattern = 'TABULATED_SOBOL'
scene.cycles.light_sampling_threshold = 0.0
scene.cycles.use_adaptive_sampling = False
scene.cycles.use_light_tree = False
scene.cycles.blur_glossy = 0.0
scene.cycles.volume_bounces = 1
scene.cycles.pixel_filter_type = 'GAUSSIAN'
scene.cycles.sample_clamp_indirect = 0.0
scene.view_settings.view_transform = 'Standard'
bpy.context.view_layer.update()
